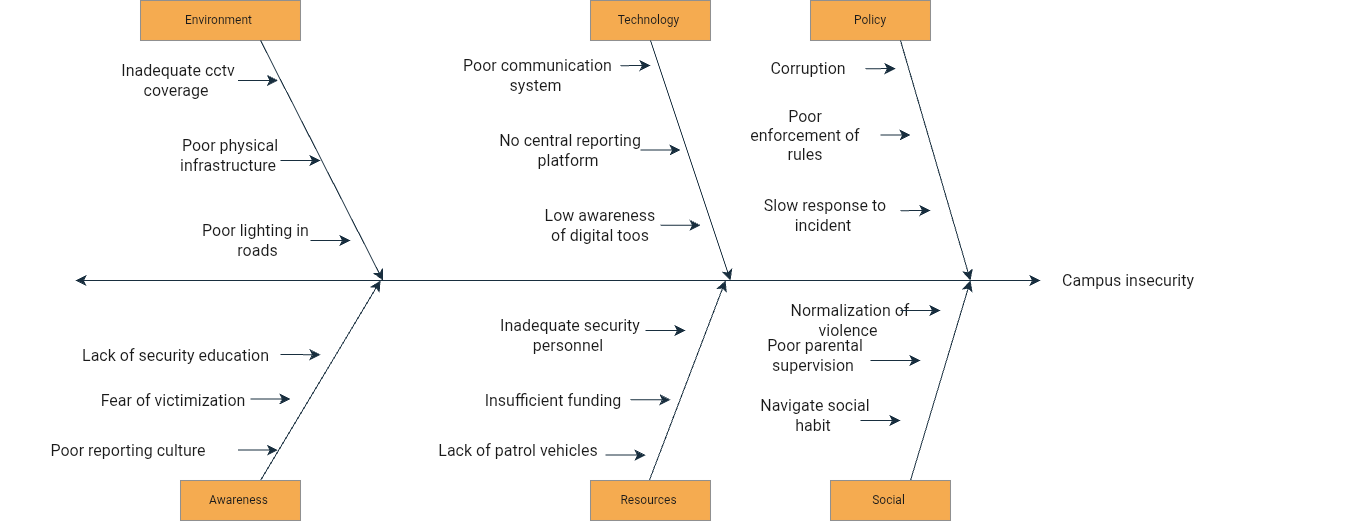

The diagram above was exported from draw.io. Its source (the exported page's mxGraphModel, read from the mxfile embedded in the PNG):
<mxGraphModel dx="2460" dy="3270" grid="1" gridSize="10" guides="1" tooltips="1" connect="1" arrows="1" fold="1" page="1" pageScale="1" pageWidth="850" pageHeight="1100" background="#ffffff" math="0" shadow="0">
  <root>
    <mxCell id="0" />
    <mxCell id="1" parent="0" />
    <mxCell id="55a-4JQ1FgNH4BWMiASD-6" parent="1" style="whiteSpace=wrap;html=1;movable=1;resizable=1;rotatable=1;deletable=1;editable=1;locked=0;connectable=1;labelBackgroundColor=none;fillColor=#F5AB50;strokeColor=#909090;fontColor=#1A1A1A;" value="Technology&amp;nbsp;" vertex="1">
      <mxGeometry height="40" width="120" x="570" y="40" as="geometry" />
    </mxCell>
    <mxCell id="55a-4JQ1FgNH4BWMiASD-8" parent="1" style="whiteSpace=wrap;html=1;labelBackgroundColor=none;fillColor=#F5AB50;strokeColor=#909090;fontColor=#1A1A1A;" value="Policy" vertex="1">
      <mxGeometry height="40" width="120" x="790" y="40" as="geometry" />
    </mxCell>
    <mxCell id="55a-4JQ1FgNH4BWMiASD-19" parent="1" style="text;html=1;whiteSpace=wrap;strokeColor=none;fillColor=none;align=center;verticalAlign=middle;rounded=0;fontSize=16;labelBackgroundColor=none;fontColor=#1A1A1A;" value="Inadequate cctv coverage&amp;nbsp;" vertex="1">
      <mxGeometry height="30" width="120" x="97.5" y="105" as="geometry" />
    </mxCell>
    <mxCell id="55a-4JQ1FgNH4BWMiASD-31" parent="1" style="whiteSpace=wrap;html=1;labelBackgroundColor=none;fillColor=#F5AB50;strokeColor=#909090;fontColor=#1A1A1A;" value="Environment&amp;nbsp;" vertex="1">
      <mxGeometry height="40" width="160" x="120" y="40" as="geometry" />
    </mxCell>
    <mxCell id="55a-4JQ1FgNH4BWMiASD-39" edge="1" parent="1" source="55a-4JQ1FgNH4BWMiASD-31" style="edgeStyle=none;orthogonalLoop=1;jettySize=auto;html=1;rounded=0;fontSize=12;startSize=8;endSize=8;curved=1;movable=1;resizable=1;rotatable=1;deletable=1;editable=1;locked=0;connectable=1;exitX=0.75;exitY=1;exitDx=0;exitDy=0;labelBackgroundColor=none;fontColor=default;strokeColor=#182E3E;" value="">
      <mxGeometry relative="1" width="140" as="geometry">
        <Array as="points" />
        <mxPoint x="280" y="120" as="sourcePoint" />
        <mxPoint x="362.5" y="320" as="targetPoint" />
      </mxGeometry>
    </mxCell>
    <mxCell id="55a-4JQ1FgNH4BWMiASD-40" parent="1" style="text;html=1;whiteSpace=wrap;strokeColor=none;fillColor=none;align=center;verticalAlign=middle;rounded=0;fontSize=16;labelBackgroundColor=none;fontColor=#1A1A1A;" value="Poor lighting in&amp;nbsp;&lt;div&gt;roads&lt;/div&gt;" vertex="1">
      <mxGeometry height="20" width="215" x="130" y="270" as="geometry" />
    </mxCell>
    <mxCell id="55a-4JQ1FgNH4BWMiASD-41" parent="1" style="text;html=1;whiteSpace=wrap;strokeColor=none;fillColor=none;align=center;verticalAlign=middle;rounded=0;fontSize=16;labelBackgroundColor=none;fontColor=#1A1A1A;" value="Poor physical infrastructure&amp;nbsp;" vertex="1">
      <mxGeometry height="30" width="60" x="180" y="180" as="geometry" />
    </mxCell>
    <mxCell id="55a-4JQ1FgNH4BWMiASD-52" edge="1" parent="1" style="edgeStyle=none;orthogonalLoop=1;jettySize=auto;html=1;rounded=0;fontSize=12;startSize=8;endSize=8;curved=1;movable=1;resizable=1;rotatable=1;deletable=1;editable=1;locked=0;connectable=1;labelBackgroundColor=none;fontColor=default;strokeColor=#182E3E;" value="">
      <mxGeometry relative="1" width="140" as="geometry">
        <Array as="points" />
        <mxPoint x="630" y="80" as="sourcePoint" />
        <mxPoint x="710" y="320" as="targetPoint" />
      </mxGeometry>
    </mxCell>
    <mxCell id="55a-4JQ1FgNH4BWMiASD-61" edge="1" parent="1" style="edgeStyle=none;orthogonalLoop=1;jettySize=auto;html=1;rounded=0;fontSize=12;startSize=8;endSize=8;curved=1;labelBackgroundColor=none;fontColor=default;strokeColor=#182E3E;" value="">
      <mxGeometry relative="1" width="140" as="geometry">
        <Array as="points" />
        <mxPoint x="620" y="189.53" as="sourcePoint" />
        <mxPoint x="660" y="189.53" as="targetPoint" />
      </mxGeometry>
    </mxCell>
    <mxCell id="55a-4JQ1FgNH4BWMiASD-62" parent="1" style="text;html=1;whiteSpace=wrap;strokeColor=none;fillColor=none;align=center;verticalAlign=middle;rounded=0;fontSize=16;labelBackgroundColor=none;fontColor=#1A1A1A;" value="Poor communication system&amp;nbsp;" vertex="1">
      <mxGeometry height="50" width="155" x="440" y="90" as="geometry" />
    </mxCell>
    <mxCell id="55a-4JQ1FgNH4BWMiASD-63" parent="1" style="text;html=1;whiteSpace=wrap;strokeColor=none;fillColor=none;align=center;verticalAlign=middle;rounded=0;fontSize=16;labelBackgroundColor=none;fontColor=#1A1A1A;" value="No central reporting platform&amp;nbsp;" vertex="1">
      <mxGeometry height="20" width="150" x="475" y="180" as="geometry" />
    </mxCell>
    <mxCell id="55a-4JQ1FgNH4BWMiASD-64" parent="1" style="text;html=1;whiteSpace=wrap;strokeColor=none;fillColor=none;align=center;verticalAlign=middle;rounded=0;fontSize=16;labelBackgroundColor=none;fontColor=#1A1A1A;" value="Low awareness of digital toos" vertex="1">
      <mxGeometry height="30" width="120" x="520" y="250" as="geometry" />
    </mxCell>
    <mxCell id="55a-4JQ1FgNH4BWMiASD-65" edge="1" parent="1" style="edgeStyle=none;orthogonalLoop=1;jettySize=auto;html=1;rounded=0;fontSize=12;startSize=8;endSize=8;curved=1;labelBackgroundColor=none;fontColor=default;strokeColor=#182E3E;" value="">
      <mxGeometry relative="1" width="140" as="geometry">
        <Array as="points" />
        <mxPoint x="290" y="280" as="sourcePoint" />
        <mxPoint x="330" y="280" as="targetPoint" />
      </mxGeometry>
    </mxCell>
    <mxCell id="55a-4JQ1FgNH4BWMiASD-67" edge="1" parent="1" style="edgeStyle=none;orthogonalLoop=1;jettySize=auto;html=1;rounded=0;fontSize=12;startSize=8;endSize=8;curved=1;labelBackgroundColor=none;fontColor=default;strokeColor=#182E3E;" value="">
      <mxGeometry relative="1" width="140" as="geometry">
        <Array as="points" />
        <mxPoint x="640" y="264.77" as="sourcePoint" />
        <mxPoint x="680" y="264.77" as="targetPoint" />
      </mxGeometry>
    </mxCell>
    <mxCell id="55a-4JQ1FgNH4BWMiASD-68" edge="1" parent="1" style="edgeStyle=none;orthogonalLoop=1;jettySize=auto;html=1;rounded=0;fontSize=12;startSize=8;endSize=8;curved=1;labelBackgroundColor=none;fontColor=default;strokeColor=#182E3E;" value="">
      <mxGeometry relative="1" width="140" as="geometry">
        <Array as="points" />
        <mxPoint x="600" y="105.21000000000001" as="sourcePoint" />
        <mxPoint x="630" y="105" as="targetPoint" />
      </mxGeometry>
    </mxCell>
    <mxCell id="55a-4JQ1FgNH4BWMiASD-70" edge="1" parent="1" source="55a-4JQ1FgNH4BWMiASD-8" style="edgeStyle=none;orthogonalLoop=1;jettySize=auto;html=1;rounded=0;fontSize=12;startSize=8;endSize=8;curved=1;movable=1;resizable=1;rotatable=1;deletable=1;editable=1;locked=0;connectable=1;exitX=0.75;exitY=1;exitDx=0;exitDy=0;labelBackgroundColor=none;fontColor=default;strokeColor=#182E3E;" value="">
      <mxGeometry relative="1" width="140" as="geometry">
        <Array as="points" />
        <mxPoint x="880" y="95" as="sourcePoint" />
        <mxPoint x="950" y="320" as="targetPoint" />
      </mxGeometry>
    </mxCell>
    <mxCell id="55a-4JQ1FgNH4BWMiASD-71" parent="1" style="text;html=1;whiteSpace=wrap;strokeColor=none;fillColor=none;align=center;verticalAlign=middle;rounded=0;fontSize=16;labelBackgroundColor=none;fontColor=#1A1A1A;" value="Corruption&amp;nbsp;" vertex="1">
      <mxGeometry width="60" x="760" y="105" as="geometry" />
    </mxCell>
    <mxCell id="55a-4JQ1FgNH4BWMiASD-72" parent="1" style="text;html=1;whiteSpace=wrap;strokeColor=none;fillColor=none;align=center;verticalAlign=middle;rounded=0;fontSize=16;labelBackgroundColor=none;fontColor=#1A1A1A;" value="Slow response to incident&amp;nbsp;" vertex="1">
      <mxGeometry height="30" width="130" x="740" y="240" as="geometry" />
    </mxCell>
    <mxCell id="55a-4JQ1FgNH4BWMiASD-73" parent="1" style="text;html=1;whiteSpace=wrap;strokeColor=none;fillColor=none;align=center;verticalAlign=middle;rounded=0;fontSize=16;labelBackgroundColor=none;fontColor=#1A1A1A;" value="Poor enforcement of rules" vertex="1">
      <mxGeometry height="30" width="130" x="720" y="160" as="geometry" />
    </mxCell>
    <mxCell id="55a-4JQ1FgNH4BWMiASD-74" edge="1" parent="1" style="edgeStyle=none;orthogonalLoop=1;jettySize=auto;html=1;rounded=0;fontSize=12;startSize=8;endSize=8;curved=1;labelBackgroundColor=none;fontColor=default;strokeColor=#182E3E;" value="">
      <mxGeometry relative="1" width="140" as="geometry">
        <Array as="points" />
        <mxPoint x="845" y="108.24" as="sourcePoint" />
        <mxPoint x="875" y="108.02999999999999" as="targetPoint" />
      </mxGeometry>
    </mxCell>
    <mxCell id="55a-4JQ1FgNH4BWMiASD-75" edge="1" parent="1" style="edgeStyle=none;orthogonalLoop=1;jettySize=auto;html=1;rounded=0;fontSize=12;startSize=8;endSize=8;curved=1;labelBackgroundColor=none;fontColor=default;strokeColor=#182E3E;" value="">
      <mxGeometry relative="1" width="140" as="geometry">
        <Array as="points" />
        <mxPoint x="880" y="250.20999999999998" as="sourcePoint" />
        <mxPoint x="910" y="250" as="targetPoint" />
      </mxGeometry>
    </mxCell>
    <mxCell id="55a-4JQ1FgNH4BWMiASD-76" edge="1" parent="1" style="edgeStyle=none;orthogonalLoop=1;jettySize=auto;html=1;rounded=0;fontSize=12;startSize=8;endSize=8;curved=1;labelBackgroundColor=none;fontColor=default;strokeColor=#182E3E;" value="">
      <mxGeometry relative="1" width="140" as="geometry">
        <Array as="points" />
        <mxPoint x="860" y="174.64999999999998" as="sourcePoint" />
        <mxPoint x="890" y="174.44" as="targetPoint" />
      </mxGeometry>
    </mxCell>
    <mxCell id="55a-4JQ1FgNH4BWMiASD-78" edge="1" parent="1" style="edgeStyle=none;orthogonalLoop=1;jettySize=auto;html=1;endArrow=classic;startArrow=classic;endSize=8;startSize=8;rounded=0;fontSize=12;curved=1;labelBackgroundColor=none;fontColor=default;strokeColor=#182E3E;" value="">
      <mxGeometry relative="1" width="140" as="geometry">
        <Array as="points" />
        <mxPoint x="55" y="320" as="sourcePoint" />
        <mxPoint x="1020" y="320" as="targetPoint" />
      </mxGeometry>
    </mxCell>
    <mxCell id="55a-4JQ1FgNH4BWMiASD-80" parent="1" style="text;html=1;whiteSpace=wrap;strokeColor=none;fillColor=none;align=center;verticalAlign=middle;rounded=0;fontSize=16;labelBackgroundColor=none;fontColor=#1A1A1A;" value="Lack of security education&amp;nbsp;" vertex="1">
      <mxGeometry height="90" width="245" x="35" y="350" as="geometry" />
    </mxCell>
    <mxCell id="55a-4JQ1FgNH4BWMiASD-81" parent="1" style="text;html=1;whiteSpace=wrap;strokeColor=none;fillColor=none;align=center;verticalAlign=middle;rounded=0;fontSize=16;labelBackgroundColor=none;fontColor=#1A1A1A;" value="Fear of victimization&amp;nbsp;" vertex="1">
      <mxGeometry height="30" width="170" x="70" y="425" as="geometry" />
    </mxCell>
    <mxCell id="6ABE_HycCWLQUArdXny9-1" parent="1" style="text;html=1;whiteSpace=wrap;strokeColor=none;fillColor=none;align=center;verticalAlign=middle;rounded=0;fontSize=16;labelBackgroundColor=none;fontColor=#1A1A1A;" value="Poor reporting culture&amp;nbsp;" vertex="1">
      <mxGeometry height="60" width="260" x="-20" y="460" as="geometry" />
    </mxCell>
    <mxCell id="6ABE_HycCWLQUArdXny9-2" edge="1" parent="1" source="6ABE_HycCWLQUArdXny9-1" style="edgeStyle=none;orthogonalLoop=1;jettySize=auto;html=1;rounded=0;fontSize=12;startSize=8;endSize=8;curved=1;exitX=1;exitY=1;exitDx=0;exitDy=0;labelBackgroundColor=none;fontColor=default;strokeColor=#182E3E;" value="">
      <mxGeometry relative="1" width="140" as="geometry">
        <Array as="points" />
        <mxPoint x="250" y="490" as="sourcePoint" />
        <mxPoint x="360" y="320" as="targetPoint" />
      </mxGeometry>
    </mxCell>
    <mxCell id="6ABE_HycCWLQUArdXny9-4" edge="1" parent="1" style="edgeStyle=none;orthogonalLoop=1;jettySize=auto;html=1;rounded=0;fontSize=12;startSize=8;endSize=8;curved=1;labelBackgroundColor=none;fontColor=default;strokeColor=#182E3E;" value="">
      <mxGeometry relative="1" width="140" as="geometry">
        <Array as="points" />
        <mxPoint x="260" y="394" as="sourcePoint" />
        <mxPoint x="300" y="394.2300000000001" as="targetPoint" />
      </mxGeometry>
    </mxCell>
    <mxCell id="6ABE_HycCWLQUArdXny9-5" edge="1" parent="1" style="edgeStyle=none;orthogonalLoop=1;jettySize=auto;html=1;rounded=0;fontSize=12;startSize=8;endSize=8;curved=1;labelBackgroundColor=none;fontColor=default;strokeColor=#182E3E;" value="">
      <mxGeometry relative="1" width="140" as="geometry">
        <Array as="points" />
        <mxPoint x="230" y="438.4600000000001" as="sourcePoint" />
        <mxPoint x="270" y="438.4600000000001" as="targetPoint" />
      </mxGeometry>
    </mxCell>
    <mxCell id="6ABE_HycCWLQUArdXny9-6" edge="1" parent="1" style="edgeStyle=none;orthogonalLoop=1;jettySize=auto;html=1;rounded=0;fontSize=12;startSize=8;endSize=8;curved=1;labelBackgroundColor=none;fontColor=default;strokeColor=#182E3E;" value="">
      <mxGeometry relative="1" width="140" as="geometry">
        <Array as="points" />
        <mxPoint x="217.5" y="489.63000000000005" as="sourcePoint" />
        <mxPoint x="257.5" y="489.63000000000005" as="targetPoint" />
      </mxGeometry>
    </mxCell>
    <mxCell id="6ABE_HycCWLQUArdXny9-8" parent="1" style="text;html=1;whiteSpace=wrap;strokeColor=none;fillColor=none;align=center;verticalAlign=middle;rounded=0;fontSize=16;labelBackgroundColor=none;fontColor=#1A1A1A;" value="Inadequate security personnel&amp;nbsp;" vertex="1">
      <mxGeometry height="50" width="150" x="475" y="350" as="geometry" />
    </mxCell>
    <mxCell id="6ABE_HycCWLQUArdXny9-10" parent="1" style="text;html=1;whiteSpace=wrap;strokeColor=none;fillColor=none;align=center;verticalAlign=middle;rounded=0;fontSize=16;labelBackgroundColor=none;fontColor=#1A1A1A;" value="Insufficient funding&amp;nbsp;" vertex="1">
      <mxGeometry height="40" width="180" x="445" y="420" as="geometry" />
    </mxCell>
    <mxCell id="6ABE_HycCWLQUArdXny9-12" parent="1" style="text;html=1;whiteSpace=wrap;strokeColor=none;fillColor=none;align=center;verticalAlign=middle;rounded=0;fontSize=16;labelBackgroundColor=none;fontColor=#1A1A1A;" value="Lack of patrol vehicles&amp;nbsp;" vertex="1">
      <mxGeometry height="90" width="240" x="380" y="445" as="geometry" />
    </mxCell>
    <mxCell id="6ABE_HycCWLQUArdXny9-17" edge="1" parent="1" style="edgeStyle=none;orthogonalLoop=1;jettySize=auto;html=1;rounded=0;fontSize=12;startSize=8;endSize=8;curved=1;labelBackgroundColor=none;fontColor=default;strokeColor=#182E3E;" value="">
      <mxGeometry relative="1" width="140" as="geometry">
        <Array as="points" />
        <mxPoint x="625" y="530" as="sourcePoint" />
        <mxPoint x="705" y="320" as="targetPoint" />
      </mxGeometry>
    </mxCell>
    <mxCell id="6ABE_HycCWLQUArdXny9-18" edge="1" parent="1" style="edgeStyle=none;orthogonalLoop=1;jettySize=auto;html=1;rounded=0;fontSize=12;startSize=8;endSize=8;curved=1;labelBackgroundColor=none;fontColor=default;strokeColor=#182E3E;" value="">
      <mxGeometry relative="1" width="140" as="geometry">
        <Array as="points" />
        <mxPoint x="625" y="370.00000000000006" as="sourcePoint" />
        <mxPoint x="665" y="370.00000000000006" as="targetPoint" />
      </mxGeometry>
    </mxCell>
    <mxCell id="6ABE_HycCWLQUArdXny9-19" edge="1" parent="1" style="edgeStyle=none;orthogonalLoop=1;jettySize=auto;html=1;rounded=0;fontSize=12;startSize=8;endSize=8;curved=1;labelBackgroundColor=none;fontColor=default;strokeColor=#182E3E;" value="">
      <mxGeometry relative="1" width="140" as="geometry">
        <Array as="points" />
        <mxPoint x="610" y="439.20000000000005" as="sourcePoint" />
        <mxPoint x="650" y="439.20000000000005" as="targetPoint" />
      </mxGeometry>
    </mxCell>
    <mxCell id="6ABE_HycCWLQUArdXny9-20" edge="1" parent="1" style="edgeStyle=none;orthogonalLoop=1;jettySize=auto;html=1;rounded=0;fontSize=12;startSize=8;endSize=8;curved=1;labelBackgroundColor=none;fontColor=default;strokeColor=#182E3E;" value="">
      <mxGeometry relative="1" width="140" as="geometry">
        <Array as="points" />
        <mxPoint x="585" y="494.6" as="sourcePoint" />
        <mxPoint x="625" y="494.6" as="targetPoint" />
      </mxGeometry>
    </mxCell>
    <mxCell id="6ABE_HycCWLQUArdXny9-23" edge="1" parent="1" style="edgeStyle=none;orthogonalLoop=1;jettySize=auto;html=1;rounded=0;fontSize=12;startSize=8;endSize=8;curved=1;labelBackgroundColor=none;fontColor=default;strokeColor=#182E3E;" value="">
      <mxGeometry relative="1" width="140" as="geometry">
        <Array as="points" />
        <mxPoint x="890" y="520" as="sourcePoint" />
        <mxPoint x="950" y="320" as="targetPoint" />
      </mxGeometry>
    </mxCell>
    <mxCell id="6ABE_HycCWLQUArdXny9-24" parent="1" style="text;html=1;whiteSpace=wrap;strokeColor=none;fillColor=none;align=center;verticalAlign=middle;rounded=0;fontSize=16;labelBackgroundColor=none;fontColor=#1A1A1A;" value="Normalization of violence&amp;nbsp;" vertex="1">
      <mxGeometry height="80" width="140" x="760" y="320" as="geometry" />
    </mxCell>
    <mxCell id="6ABE_HycCWLQUArdXny9-25" parent="1" style="text;html=1;whiteSpace=wrap;strokeColor=none;fillColor=none;align=center;verticalAlign=middle;rounded=0;fontSize=16;labelBackgroundColor=none;fontColor=#1A1A1A;" value="Poor parental supervision&amp;nbsp;" vertex="1">
      <mxGeometry height="30" width="130" x="730" y="380" as="geometry" />
    </mxCell>
    <mxCell id="6ABE_HycCWLQUArdXny9-26" parent="1" style="text;html=1;whiteSpace=wrap;strokeColor=none;fillColor=none;align=center;verticalAlign=middle;rounded=0;fontSize=16;labelBackgroundColor=none;fontColor=#1A1A1A;" value="Navigate social habit&amp;nbsp;" vertex="1">
      <mxGeometry height="30" width="150" x="720" y="440" as="geometry" />
    </mxCell>
    <mxCell id="6ABE_HycCWLQUArdXny9-27" edge="1" parent="1" style="edgeStyle=none;orthogonalLoop=1;jettySize=auto;html=1;rounded=0;fontSize=12;startSize=8;endSize=8;curved=1;labelBackgroundColor=none;fontColor=default;strokeColor=#182E3E;" value="">
      <mxGeometry relative="1" width="140" as="geometry">
        <Array as="points" />
        <mxPoint x="880" y="350.00000000000006" as="sourcePoint" />
        <mxPoint x="920" y="350.00000000000006" as="targetPoint" />
      </mxGeometry>
    </mxCell>
    <mxCell id="6ABE_HycCWLQUArdXny9-29" edge="1" parent="1" style="edgeStyle=none;orthogonalLoop=1;jettySize=auto;html=1;rounded=0;fontSize=12;startSize=8;endSize=8;curved=1;labelBackgroundColor=none;fontColor=default;strokeColor=#182E3E;" value="">
      <mxGeometry relative="1" width="140" as="geometry">
        <Array as="points" />
        <mxPoint x="850" y="400" as="sourcePoint" />
        <mxPoint x="900" y="400.00000000000006" as="targetPoint" />
      </mxGeometry>
    </mxCell>
    <mxCell id="6ABE_HycCWLQUArdXny9-30" edge="1" parent="1" style="edgeStyle=none;orthogonalLoop=1;jettySize=auto;html=1;rounded=0;fontSize=12;startSize=8;endSize=8;curved=1;labelBackgroundColor=none;fontColor=default;strokeColor=#182E3E;" value="">
      <mxGeometry relative="1" width="140" as="geometry">
        <Array as="points" />
        <mxPoint x="840" y="460.00000000000006" as="sourcePoint" />
        <mxPoint x="880" y="460.00000000000006" as="targetPoint" />
      </mxGeometry>
    </mxCell>
    <mxCell id="6ABE_HycCWLQUArdXny9-31" parent="1" style="whiteSpace=wrap;html=1;labelBackgroundColor=none;fillColor=#F5AB50;strokeColor=#909090;fontColor=#1A1A1A;" value="Resources&amp;nbsp;" vertex="1">
      <mxGeometry height="40" width="120" x="570" y="520" as="geometry" />
    </mxCell>
    <mxCell id="6ABE_HycCWLQUArdXny9-32" parent="1" style="whiteSpace=wrap;html=1;labelBackgroundColor=none;fillColor=#F5AB50;strokeColor=#909090;fontColor=#1A1A1A;" value="Social&amp;nbsp;" vertex="1">
      <mxGeometry height="40" width="120" x="810" y="520" as="geometry" />
    </mxCell>
    <mxCell id="6ABE_HycCWLQUArdXny9-33" parent="1" style="whiteSpace=wrap;html=1;labelBackgroundColor=none;fillColor=#F5AB50;strokeColor=#909090;fontColor=#1A1A1A;" value="Awareness&amp;nbsp;" vertex="1">
      <mxGeometry height="40" width="120" x="160" y="520" as="geometry" />
    </mxCell>
    <mxCell id="BzxMUJwQfIo35qmDu1cX-1" edge="1" parent="1" style="edgeStyle=none;orthogonalLoop=1;jettySize=auto;html=1;rounded=0;fontSize=12;startSize=8;endSize=8;curved=1;labelBackgroundColor=none;fontColor=default;strokeColor=#182E3E;" value="">
      <mxGeometry relative="1" width="140" as="geometry">
        <Array as="points" />
        <mxPoint x="260" y="200" as="sourcePoint" />
        <mxPoint x="300" y="200" as="targetPoint" />
      </mxGeometry>
    </mxCell>
    <mxCell id="o1_3GbEr7BqlH_RsyRuy-1" edge="1" parent="1" style="edgeStyle=none;orthogonalLoop=1;jettySize=auto;html=1;rounded=0;fontSize=12;startSize=8;endSize=8;curved=1;labelBackgroundColor=none;fontColor=default;strokeColor=#182E3E;" value="">
      <mxGeometry relative="1" width="140" as="geometry">
        <Array as="points" />
        <mxPoint x="217.5" y="120" as="sourcePoint" />
        <mxPoint x="257.5" y="120" as="targetPoint" />
      </mxGeometry>
    </mxCell>
    <mxCell id="da5feyg-sZdo6rzll-R6-3" parent="1" style="text;html=1;whiteSpace=wrap;strokeColor=none;fillColor=none;align=center;verticalAlign=middle;rounded=0;fontSize=16;rotation=0;labelBackgroundColor=none;fontColor=#1A1A1A;" value="Campus insecurity&amp;nbsp;" vertex="1">
      <mxGeometry height="220" width="460" x="880" y="210" as="geometry" />
    </mxCell>
  </root>
</mxGraphModel>